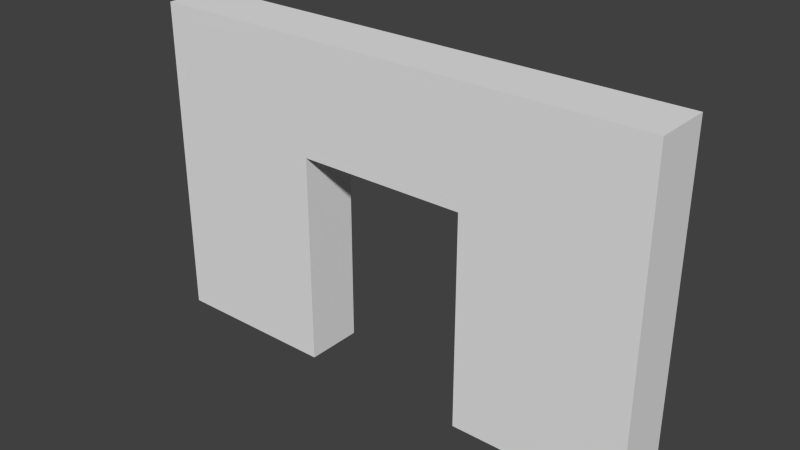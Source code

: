 # Source: Model_Source.blend  (saved by Blender 2.70.0; exported with 4.5.12 LTS)
import bpy
from mathutils import Matrix  # noqa: F401  (used for matrix-valued properties, if any)

bpy.ops.wm.read_factory_settings(use_empty=True)
scene = bpy.context.scene
scene.name = 'Scene'

# ---- collections
col_collection_1 = bpy.data.collections.new('Collection 1'); scene.collection.children.link(col_collection_1)

# ---- world
world_world = bpy.data.worlds.new('World'); scene.world = world_world
world_world.color = (0.05088, 0.05088, 0.05088)
world_world.use_sun_shadow = False
world_world.sun_shadow_jitter_overblur = 0.0
world_world.cycles.sampling_method = 'MANUAL'
world_world.cycles.sample_map_resolution = 256
world_world.light_settings.distance = 1.0

# ---- meshes
me_model_0 = bpy.data.meshes.new('Model_0')
me_model_0.from_pydata([(-0.3558, -0.04044, -0.2263), (-0.3558, 0.04044, -0.2263), (0.3558, 0.04044, -0.2263), (0.3558, -0.04044, -0.2263), (-0.3558, -0.04044, 0.2263), (-0.3558, 0.04044, 0.2263), (0.3558, 0.04044, 0.2263), (0.3558, -0.04044, 0.2263), (-0.1186, 0.04044, 0.2263), (0.1186, 0.04044, 0.2263), (0.1186, 0.04044, -0.2263), (-0.1186, 0.04044, -0.2263), (0.1186, -0.04044, 0.2263), (-0.1186, -0.04044, 0.2263), (-0.1186, -0.04044, -0.2263), (0.1186, -0.04044, -0.2263), (-0.3558, -0.04044, 0.07056), (-0.3558, 0.04044, 0.07056), (-0.1186, 0.04044, 0.07056), (-0.1186, -0.04044, 0.07056), (0.3558, 0.04044, 0.07056), (0.3558, -0.04044, 0.07056), (0.1186, 0.04044, 0.07056), (0.1186, -0.04044, 0.07056)], [], [(16, 17, 1, 0), (22, 20, 2, 10), (20, 21, 3, 2), (19, 16, 0, 14), (15, 10, 2, 3), (13, 8, 5, 4), (17, 18, 11, 1), (9, 6, 20, 22), (21, 23, 15, 3), (5, 8, 18, 17), (0, 1, 11, 14), (13, 4, 16, 19), (7, 6, 9, 12), (4, 5, 17, 16), (6, 7, 21, 20), (7, 12, 23, 21), (8, 9, 22, 18), (13, 19, 23, 12), (12, 9, 8, 13), (22, 23, 19, 18), (11, 18, 19, 14), (10, 15, 23, 22)])
_uv = me_model_0.uv_layers.new(name='UVMap')
_uv.uv.foreach_set('vector', [0.5878, 0.3062, 0.5777, 0.3062, 0.5777, 0.2667, 0.5878, 0.2667, 0.7019, 0.7478, 0.7019, 0.7163, 0.7392, 0.7163, 0.7392, 0.7478, 0.5878, 0.3664, 0.5777, 0.3664, 0.5777, 0.3269, 0.5878, 0.3269, 0.7587, 0.7478, 0.7587, 0.7163, 0.7961, 0.7163, 0.7961, 0.7478, 0.7392, 0.8109, 0.7493, 0.8109, 0.7493, 0.8425, 0.7392, 0.8425, 0.8062, 0.7478, 0.7961, 0.7478, 0.7961, 0.7163, 0.8062, 0.7163, 0.7019, 0.8109, 0.7019, 0.7794, 0.7392, 0.7794, 0.7392, 0.8109, 0.6823, 0.7478, 0.6823, 0.7163, 0.7019, 0.7163, 0.7019, 0.7478, 0.7587, 0.8109, 0.7587, 0.7794, 0.7961, 0.7794, 0.7961, 0.8109, 0.6823, 0.8109, 0.6823, 0.7794, 0.7019, 0.7794, 0.7019, 0.8109, 0.6925, 0.8109, 0.7026, 0.8109, 0.7026, 0.8425, 0.6925, 0.8425, 0.7392, 0.7478, 0.7392, 0.7163, 0.7587, 0.7163, 0.7587, 0.7478, 0.8062, 0.8109, 0.7961, 0.8109, 0.7961, 0.7794, 0.8062, 0.7794, 0.5878, 0.3269, 0.5777, 0.3269, 0.5777, 0.3062, 0.5878, 0.3062, 0.5878, 0.3871, 0.5777, 0.3871, 0.5777, 0.3664, 0.5878, 0.3664, 0.7392, 0.8109, 0.7392, 0.7794, 0.7587, 0.7794, 0.7587, 0.8109, 0.6823, 0.7794, 0.6823, 0.7478, 0.7019, 0.7478, 0.7019, 0.7794, 0.7392, 0.7478, 0.7587, 0.7478, 0.7587, 0.7794, 0.7392, 0.7794, 0.8062, 0.7794, 0.7961, 0.7794, 0.7961, 0.7478, 0.8062, 0.7478, 0.2046, 0.782, 0.1944, 0.782, 0.1944, 0.7505, 0.2046, 0.7505, 0.1579, 0.7505, 0.1579, 0.7899, 0.1477, 0.7899, 0.1477, 0.7505, 0.2615, 0.7505, 0.2716, 0.7505, 0.2716, 0.7899, 0.2615, 0.7899])
me_model_0.use_remesh_preserve_volume = False
me_model_0.use_remesh_preserve_attributes = False
me_model_0.use_mirror_vertex_groups = False
me_model_0.update()

# ---- objects
ob_model_0 = bpy.data.objects.new('Model_0', me_model_0)

# ---- transforms, parenting, visibility, modifiers, constraints
ob_model_0.location = (0.0, 0.0, 0.0)
ob_model_0.lineart.crease_threshold = 0.0

# ---- collection membership
col_collection_1.objects.link(ob_model_0)

# ---- scene / render settings (as saved in the file)
scene.frame_start = 1; scene.frame_end = 10; scene.frame_set(1)
scene.render.engine = 'BLENDER_EEVEE_NEXT'
scene.render.resolution_percentage = 50
scene.render.fps = 30
scene.render.dither_intensity = 0.0
scene.render.bake_margin = 2
scene.cycles.use_denoising = False
scene.cycles.samples = 10
scene.cycles.sampling_pattern = 'TABULATED_SOBOL'
scene.cycles.light_sampling_threshold = 0.0
scene.cycles.use_adaptive_sampling = False
scene.cycles.use_light_tree = False
scene.cycles.blur_glossy = 0.0
scene.cycles.volume_bounces = 1
scene.cycles.pixel_filter_type = 'GAUSSIAN'
scene.cycles.sample_clamp_indirect = 0.0
scene.view_settings.view_transform = 'Standard'
bpy.context.view_layer.update()

# ---- added for rendering (the .blend has no active camera and no usable light): camera, sun
cam_auto = bpy.data.cameras.new('AutoCamera')
cam_auto.lens = 50.0
cam_auto.sensor_width = 36.0
cam_auto.clip_end = 1000.0
ob_auto_camera = bpy.data.objects.new('AutoCamera', cam_auto)
scene.collection.objects.link(ob_auto_camera)
ob_auto_camera.location = (0.783857, -0.940628, 0.627085)
ob_auto_camera.rotation_euler = (1.09748, -7.21219e-08, 0.694738)
scene.camera = ob_auto_camera
light_auto_sun = bpy.data.lights.new('AutoSun', 'SUN')
light_auto_sun.energy = 3.0
light_auto_sun.angle = 0.0523599
ob_auto_sun = bpy.data.objects.new('AutoSun', light_auto_sun)
scene.collection.objects.link(ob_auto_sun)
ob_auto_sun.rotation_euler = (0.872665, 0.174533, 0.523599)
bpy.context.view_layer.update()
